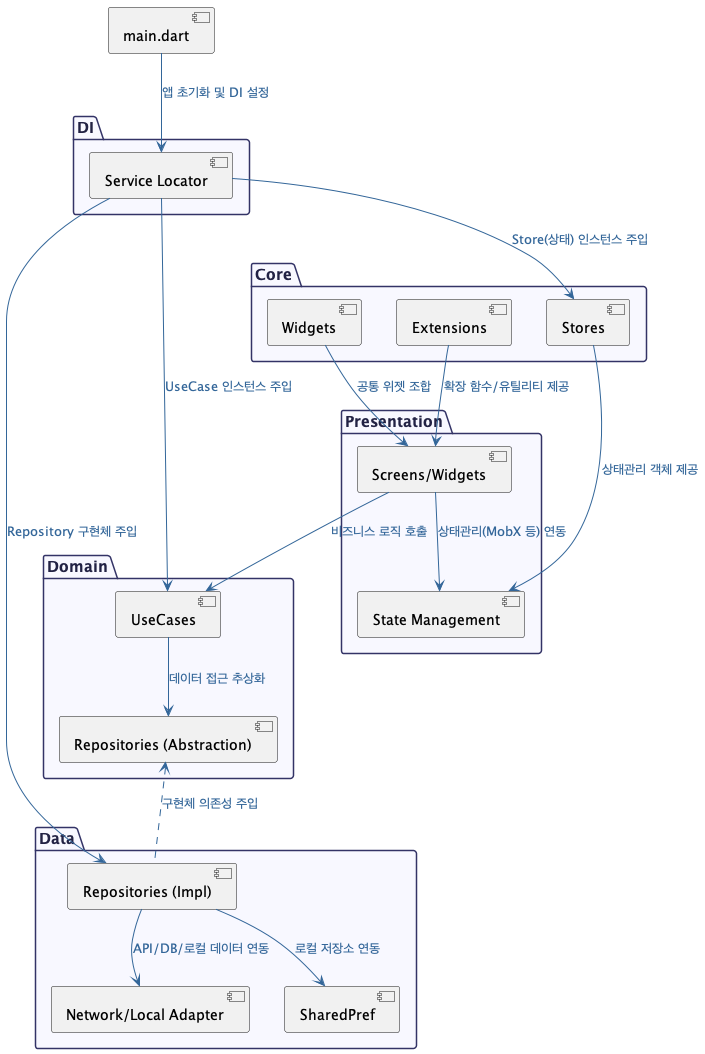

The diagram above was rendered by PlantUML. Its source (embedded in the PNG):
@startuml
' 스타일 정의
skinparam package {
  BackgroundColor #F8F8FF
  BorderColor #333366
  FontColor #222244
  FontSize 15
}
skinparam rectangle {
  BackgroundColor #F0F8FF
  BorderColor #333366
  FontColor #222244
}
skinparam ArrowColor #336699
skinparam ArrowFontColor #336699
skinparam ArrowFontSize 13

' 패키지 및 컴포넌트 정의
package "Presentation" {
  [Screens/Widgets]
  [State Management]
}
package "Domain" {
  [UseCases]
  [Repositories (Abstraction)]
}
package "Data" {
  [Repositories (Impl)]
  [Network/Local Adapter]
  [SharedPref]
}
package "Core" {
  [Stores]
  [Widgets]
  [Extensions]
}
package "DI" {
  [Service Locator]
}

' 관계 및 설명 추가
[main.dart] --> [Service Locator] : "앱 초기화 및 DI 설정"
[Service Locator] --> [Repositories (Impl)] : "Repository 구현체 주입"
[Service Locator] --> [UseCases] : "UseCase 인스턴스 주입"
[Service Locator] --> [Stores] : "Store(상태) 인스턴스 주입"

[Screens/Widgets] --> [State Management] : "상태관리(MobX 등) 연동"
[Screens/Widgets] --> [UseCases] : "비즈니스 로직 호출"
[UseCases] --> [Repositories (Abstraction)] : "데이터 접근 추상화"
[Repositories (Abstraction)] <.. [Repositories (Impl)] : "구현체 의존성 주입"
[Repositories (Impl)] --> [Network/Local Adapter] : "API/DB/로컬 데이터 연동"
[Repositories (Impl)] --> [SharedPref] : "로컬 저장소 연동"

[Stores] --> [State Management] : "상태관리 객체 제공"
[Widgets] --> [Screens/Widgets] : "공통 위젯 조합"
[Extensions] --> [Screens/Widgets] : "확장 함수/유틸리티 제공"
@enduml